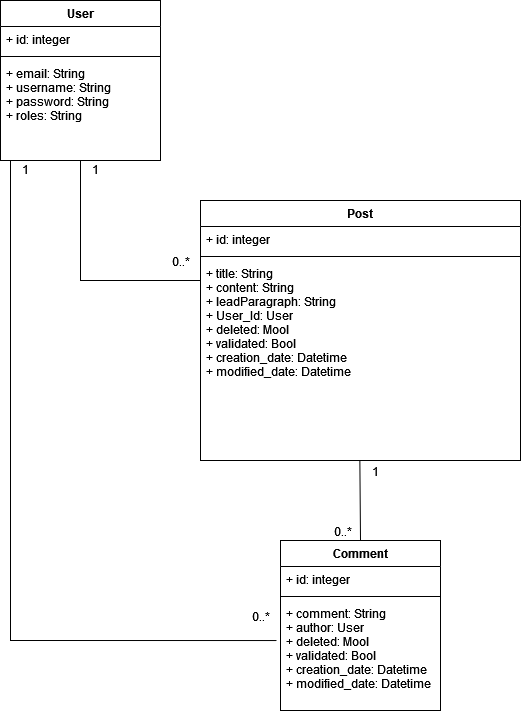

The diagram above was exported from draw.io. Its source (the exported page's mxGraphModel, read from the mxfile embedded in the PNG):
<mxGraphModel dx="1673" dy="885" grid="1" gridSize="10" guides="1" tooltips="1" connect="1" arrows="1" fold="1" page="1" pageScale="1" pageWidth="850" pageHeight="1100" math="0" shadow="0">
  <root>
    <mxCell id="0" />
    <mxCell id="1" parent="0" />
    <mxCell id="6" value="User" style="swimlane;fontStyle=1;align=center;verticalAlign=top;childLayout=stackLayout;horizontal=1;startSize=26;horizontalStack=0;resizeParent=1;resizeParentMax=0;resizeLast=0;collapsible=1;marginBottom=0;" parent="1" vertex="1">
      <mxGeometry x="80" y="200" width="160" height="160" as="geometry" />
    </mxCell>
    <mxCell id="7" value="+ id: integer" style="text;strokeColor=none;fillColor=none;align=left;verticalAlign=top;spacingLeft=4;spacingRight=4;overflow=hidden;rotatable=0;points=[[0,0.5],[1,0.5]];portConstraint=eastwest;" parent="6" vertex="1">
      <mxGeometry y="26" width="160" height="26" as="geometry" />
    </mxCell>
    <mxCell id="8" value="" style="line;strokeWidth=1;fillColor=none;align=left;verticalAlign=middle;spacingTop=-1;spacingLeft=3;spacingRight=3;rotatable=0;labelPosition=right;points=[];portConstraint=eastwest;" parent="6" vertex="1">
      <mxGeometry y="52" width="160" height="8" as="geometry" />
    </mxCell>
    <mxCell id="9" value="+ email: String&#10;+ username: String&#10;+ password: String&#10;+ roles: String&#10;" style="text;strokeColor=none;fillColor=none;align=left;verticalAlign=top;spacingLeft=4;spacingRight=4;overflow=hidden;rotatable=0;points=[[0,0.5],[1,0.5]];portConstraint=eastwest;" parent="6" vertex="1">
      <mxGeometry y="60" width="160" height="100" as="geometry" />
    </mxCell>
    <mxCell id="14" value="Post" style="swimlane;fontStyle=1;align=center;verticalAlign=top;childLayout=stackLayout;horizontal=1;startSize=26;horizontalStack=0;resizeParent=1;resizeParentMax=0;resizeLast=0;collapsible=1;marginBottom=0;" parent="1" vertex="1">
      <mxGeometry x="280" y="400" width="320" height="260" as="geometry" />
    </mxCell>
    <mxCell id="15" value="+ id: integer" style="text;strokeColor=none;fillColor=none;align=left;verticalAlign=top;spacingLeft=4;spacingRight=4;overflow=hidden;rotatable=0;points=[[0,0.5],[1,0.5]];portConstraint=eastwest;" parent="14" vertex="1">
      <mxGeometry y="26" width="320" height="26" as="geometry" />
    </mxCell>
    <mxCell id="16" value="" style="line;strokeWidth=1;fillColor=none;align=left;verticalAlign=middle;spacingTop=-1;spacingLeft=3;spacingRight=3;rotatable=0;labelPosition=right;points=[];portConstraint=eastwest;" parent="14" vertex="1">
      <mxGeometry y="52" width="320" height="8" as="geometry" />
    </mxCell>
    <mxCell id="17" value="+ title: String&#10;+ content: String&#10;+ leadParagraph: String&#10;+ User_Id: User&#10;+ deleted: Mool&#10;+ validated: Bool&#10;+ creation_date: Datetime&#10;+ modified_date: Datetime&#10;&#10;&#10;" style="text;strokeColor=none;fillColor=none;align=left;verticalAlign=top;spacingLeft=4;spacingRight=4;overflow=hidden;rotatable=0;points=[[0,0.5],[1,0.5]];portConstraint=eastwest;" parent="14" vertex="1">
      <mxGeometry y="60" width="320" height="200" as="geometry" />
    </mxCell>
    <mxCell id="24" value="" style="endArrow=none;html=1;rounded=0;entryX=0;entryY=0.1;entryDx=0;entryDy=0;entryPerimeter=0;" parent="1" target="17" edge="1">
      <mxGeometry relative="1" as="geometry">
        <mxPoint x="160" y="360" as="sourcePoint" />
        <mxPoint x="260" y="480" as="targetPoint" />
        <Array as="points">
          <mxPoint x="160" y="480" />
        </Array>
      </mxGeometry>
    </mxCell>
    <mxCell id="25" value="1" style="resizable=0;html=1;align=left;verticalAlign=bottom;" parent="24" connectable="0" vertex="1">
      <mxGeometry x="-1" relative="1" as="geometry">
        <mxPoint x="10" y="18" as="offset" />
      </mxGeometry>
    </mxCell>
    <mxCell id="26" value="" style="resizable=0;html=1;align=right;verticalAlign=bottom;" parent="24" connectable="0" vertex="1">
      <mxGeometry x="1" relative="1" as="geometry" />
    </mxCell>
    <mxCell id="42" value="Comment" style="swimlane;fontStyle=1;align=center;verticalAlign=top;childLayout=stackLayout;horizontal=1;startSize=26;horizontalStack=0;resizeParent=1;resizeParentMax=0;resizeLast=0;collapsible=1;marginBottom=0;" parent="1" vertex="1">
      <mxGeometry x="360" y="740" width="160" height="170" as="geometry" />
    </mxCell>
    <mxCell id="43" value="+ id: integer" style="text;strokeColor=none;fillColor=none;align=left;verticalAlign=top;spacingLeft=4;spacingRight=4;overflow=hidden;rotatable=0;points=[[0,0.5],[1,0.5]];portConstraint=eastwest;" parent="42" vertex="1">
      <mxGeometry y="26" width="160" height="26" as="geometry" />
    </mxCell>
    <mxCell id="44" value="" style="line;strokeWidth=1;fillColor=none;align=left;verticalAlign=middle;spacingTop=-1;spacingLeft=3;spacingRight=3;rotatable=0;labelPosition=right;points=[];portConstraint=eastwest;" parent="42" vertex="1">
      <mxGeometry y="52" width="160" height="8" as="geometry" />
    </mxCell>
    <mxCell id="45" value="+ comment: String&#10;+ author: User&#10;+ deleted: Mool&#10;+ validated: Bool&#10;+ creation_date: Datetime&#10;+ modified_date: Datetime&#10;&#10;&#10;&#10;&#10;" style="text;strokeColor=none;fillColor=none;align=left;verticalAlign=top;spacingLeft=4;spacingRight=4;overflow=hidden;rotatable=0;points=[[0,0.5],[1,0.5]];portConstraint=eastwest;" parent="42" vertex="1">
      <mxGeometry y="60" width="160" height="110" as="geometry" />
    </mxCell>
    <mxCell id="46" value="" style="endArrow=none;html=1;rounded=0;exitX=0.5;exitY=0;exitDx=0;exitDy=0;entryX=0.498;entryY=1;entryDx=0;entryDy=0;entryPerimeter=0;" parent="1" source="42" target="17" edge="1">
      <mxGeometry relative="1" as="geometry">
        <mxPoint x="260" y="627.14" as="sourcePoint" />
        <mxPoint x="440" y="680" as="targetPoint" />
        <Array as="points" />
      </mxGeometry>
    </mxCell>
    <mxCell id="47" value="1" style="resizable=0;html=1;align=left;verticalAlign=bottom;" parent="46" connectable="0" vertex="1">
      <mxGeometry x="-1" relative="1" as="geometry">
        <mxPoint x="10" y="-60" as="offset" />
      </mxGeometry>
    </mxCell>
    <mxCell id="48" value="0..*" style="resizable=0;html=1;align=right;verticalAlign=bottom;" parent="46" connectable="0" vertex="1">
      <mxGeometry x="1" relative="1" as="geometry">
        <mxPoint x="-8" y="80" as="offset" />
      </mxGeometry>
    </mxCell>
    <mxCell id="Q2fVe-y71llSn2ghF1mo-48" value="0..*" style="resizable=0;html=1;align=right;verticalAlign=bottom;" parent="1" connectable="0" vertex="1">
      <mxGeometry x="269.9977229799688" y="469.9969736086869" as="geometry" />
    </mxCell>
    <mxCell id="Dcxl1tjmH81FW0Yt1KNk-48" value="" style="endArrow=none;html=1;rounded=0;entryX=-0.025;entryY=0.364;entryDx=0;entryDy=0;entryPerimeter=0;" edge="1" parent="1" target="45">
      <mxGeometry relative="1" as="geometry">
        <mxPoint x="90" y="360" as="sourcePoint" />
        <mxPoint x="210.16" y="550.1" as="targetPoint" />
        <Array as="points">
          <mxPoint x="90" y="840" />
        </Array>
      </mxGeometry>
    </mxCell>
    <mxCell id="Dcxl1tjmH81FW0Yt1KNk-49" value="1" style="resizable=0;html=1;align=left;verticalAlign=bottom;" connectable="0" vertex="1" parent="Dcxl1tjmH81FW0Yt1KNk-48">
      <mxGeometry x="-1" relative="1" as="geometry">
        <mxPoint x="10" y="18" as="offset" />
      </mxGeometry>
    </mxCell>
    <mxCell id="Dcxl1tjmH81FW0Yt1KNk-50" value="" style="resizable=0;html=1;align=right;verticalAlign=bottom;" connectable="0" vertex="1" parent="Dcxl1tjmH81FW0Yt1KNk-48">
      <mxGeometry x="1" relative="1" as="geometry" />
    </mxCell>
    <mxCell id="Dcxl1tjmH81FW0Yt1KNk-51" value="0..*" style="resizable=0;html=1;align=right;verticalAlign=bottom;" connectable="0" vertex="1" parent="1">
      <mxGeometry x="349.9977229799688" y="824.9969736086869" as="geometry" />
    </mxCell>
  </root>
</mxGraphModel>